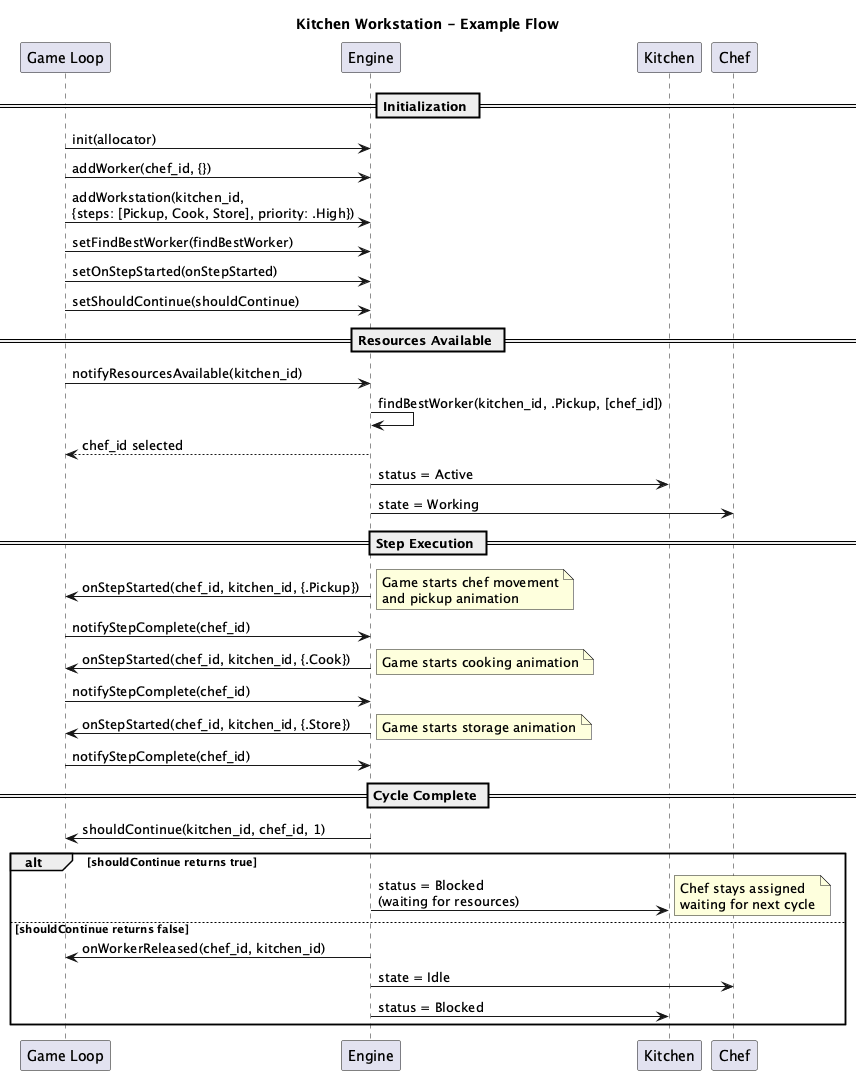

The diagram above was rendered by PlantUML. Its source (embedded in the PNG):
@startuml kitchen_example
title Kitchen Workstation - Example Flow

participant "Game Loop" as game
participant "Engine" as engine
participant "Kitchen" as kitchen
participant "Chef" as chef

== Initialization ==
game -> engine : init(allocator)
game -> engine : addWorker(chef_id, {})
game -> engine : addWorkstation(kitchen_id,\n{steps: [Pickup, Cook, Store], priority: .High})
game -> engine : setFindBestWorker(findBestWorker)
game -> engine : setOnStepStarted(onStepStarted)
game -> engine : setShouldContinue(shouldContinue)

== Resources Available ==
game -> engine : notifyResourcesAvailable(kitchen_id)
engine -> engine : findBestWorker(kitchen_id, .Pickup, [chef_id])
engine --> game : chef_id selected
engine -> kitchen : status = Active
engine -> chef : state = Working

== Step Execution ==
engine -> game : onStepStarted(chef_id, kitchen_id, {.Pickup})
note right: Game starts chef movement\nand pickup animation

game -> engine : notifyStepComplete(chef_id)
engine -> game : onStepStarted(chef_id, kitchen_id, {.Cook})
note right: Game starts cooking animation

game -> engine : notifyStepComplete(chef_id)
engine -> game : onStepStarted(chef_id, kitchen_id, {.Store})
note right: Game starts storage animation

game -> engine : notifyStepComplete(chef_id)

== Cycle Complete ==
engine -> game : shouldContinue(kitchen_id, chef_id, 1)
alt shouldContinue returns true
  engine -> kitchen : status = Blocked\n(waiting for resources)
  note right: Chef stays assigned\nwaiting for next cycle
else shouldContinue returns false
  engine -> game : onWorkerReleased(chef_id, kitchen_id)
  engine -> chef : state = Idle
  engine -> kitchen : status = Blocked
end

@enduml